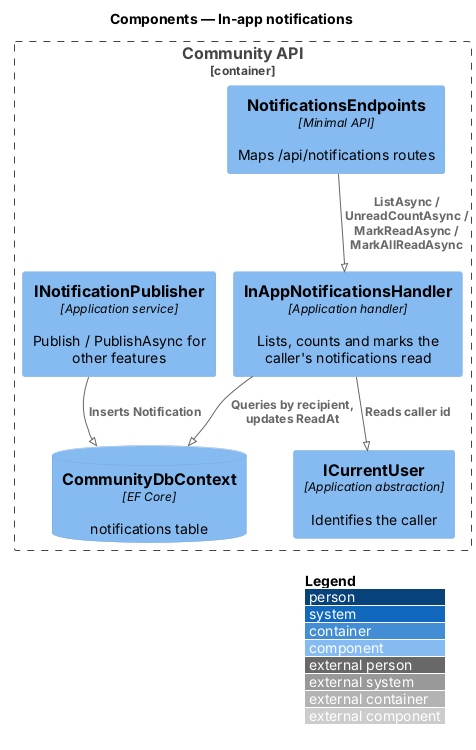

The diagram above was rendered by PlantUML. Its source (embedded in the PNG):
@startuml
!pragma layout smetana
!include <C4/C4_Component>
LAYOUT_WITH_LEGEND()
title Components — In-app notifications
Container_Boundary(api, "Community API") {
  Component(ep, "NotificationsEndpoints", "Minimal API", "Maps /api/notifications routes")
  Component(h, "InAppNotificationsHandler", "Application handler", "Lists, counts and marks the caller's notifications read")
  Component(pub, "INotificationPublisher", "Application service", "Publish / PublishAsync for other features")
  Component(cu, "ICurrentUser", "Application abstraction", "Identifies the caller")
  ComponentDb(db, "CommunityDbContext", "EF Core", "notifications table")
}
Rel(ep, h, "ListAsync / UnreadCountAsync / MarkReadAsync / MarkAllReadAsync")
Rel(h, cu, "Reads caller id")
Rel(h, db, "Queries by recipient, updates ReadAt")
Rel(pub, db, "Inserts Notification")
@enduml